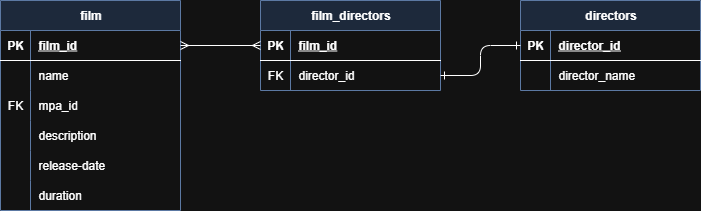

The diagram above was exported from draw.io. Its source (the exported page's mxGraphModel, read from the mxfile embedded in the PNG):
<mxGraphModel dx="1066" dy="703" grid="1" gridSize="10" guides="1" tooltips="1" connect="1" arrows="1" fold="1" page="1" pageScale="1" pageWidth="827" pageHeight="1169" math="0" shadow="0">
  <root>
    <mxCell id="WIyWlLk6GJQsqaUBKTNV-0" />
    <mxCell id="WIyWlLk6GJQsqaUBKTNV-1" parent="WIyWlLk6GJQsqaUBKTNV-0" />
    <mxCell id="e7-pNsaqEjOppEOUXwBP-88" value="film" style="shape=table;startSize=30;container=1;collapsible=1;childLayout=tableLayout;fixedRows=1;rowLines=0;fontStyle=1;align=center;resizeLast=1;html=1;fillColor=#dae8fc;strokeColor=#6c8ebf;" parent="WIyWlLk6GJQsqaUBKTNV-1" vertex="1">
      <mxGeometry x="280" y="300" width="180" height="210" as="geometry" />
    </mxCell>
    <mxCell id="e7-pNsaqEjOppEOUXwBP-89" value="" style="shape=tableRow;horizontal=0;startSize=0;swimlaneHead=0;swimlaneBody=0;fillColor=none;collapsible=0;dropTarget=0;points=[[0,0.5],[1,0.5]];portConstraint=eastwest;top=0;left=0;right=0;bottom=1;" parent="e7-pNsaqEjOppEOUXwBP-88" vertex="1">
      <mxGeometry y="30" width="180" height="30" as="geometry" />
    </mxCell>
    <mxCell id="e7-pNsaqEjOppEOUXwBP-90" value="PK" style="shape=partialRectangle;connectable=0;fillColor=none;top=0;left=0;bottom=0;right=0;fontStyle=1;overflow=hidden;whiteSpace=wrap;html=1;" parent="e7-pNsaqEjOppEOUXwBP-89" vertex="1">
      <mxGeometry width="30" height="30" as="geometry">
        <mxRectangle width="30" height="30" as="alternateBounds" />
      </mxGeometry>
    </mxCell>
    <mxCell id="e7-pNsaqEjOppEOUXwBP-91" value="film_id" style="shape=partialRectangle;connectable=0;fillColor=none;top=0;left=0;bottom=0;right=0;align=left;spacingLeft=6;fontStyle=5;overflow=hidden;whiteSpace=wrap;html=1;" parent="e7-pNsaqEjOppEOUXwBP-89" vertex="1">
      <mxGeometry x="30" width="150" height="30" as="geometry">
        <mxRectangle width="150" height="30" as="alternateBounds" />
      </mxGeometry>
    </mxCell>
    <mxCell id="e7-pNsaqEjOppEOUXwBP-92" value="" style="shape=tableRow;horizontal=0;startSize=0;swimlaneHead=0;swimlaneBody=0;fillColor=none;collapsible=0;dropTarget=0;points=[[0,0.5],[1,0.5]];portConstraint=eastwest;top=0;left=0;right=0;bottom=0;" parent="e7-pNsaqEjOppEOUXwBP-88" vertex="1">
      <mxGeometry y="60" width="180" height="30" as="geometry" />
    </mxCell>
    <mxCell id="e7-pNsaqEjOppEOUXwBP-93" value="" style="shape=partialRectangle;connectable=0;fillColor=none;top=0;left=0;bottom=0;right=0;editable=1;overflow=hidden;whiteSpace=wrap;html=1;" parent="e7-pNsaqEjOppEOUXwBP-92" vertex="1">
      <mxGeometry width="30" height="30" as="geometry">
        <mxRectangle width="30" height="30" as="alternateBounds" />
      </mxGeometry>
    </mxCell>
    <mxCell id="e7-pNsaqEjOppEOUXwBP-94" value="name" style="shape=partialRectangle;connectable=0;fillColor=none;top=0;left=0;bottom=0;right=0;align=left;spacingLeft=6;overflow=hidden;whiteSpace=wrap;html=1;" parent="e7-pNsaqEjOppEOUXwBP-92" vertex="1">
      <mxGeometry x="30" width="150" height="30" as="geometry">
        <mxRectangle width="150" height="30" as="alternateBounds" />
      </mxGeometry>
    </mxCell>
    <mxCell id="e7-pNsaqEjOppEOUXwBP-98" value="" style="shape=tableRow;horizontal=0;startSize=0;swimlaneHead=0;swimlaneBody=0;fillColor=none;collapsible=0;dropTarget=0;points=[[0,0.5],[1,0.5]];portConstraint=eastwest;top=0;left=0;right=0;bottom=0;" parent="e7-pNsaqEjOppEOUXwBP-88" vertex="1">
      <mxGeometry y="90" width="180" height="30" as="geometry" />
    </mxCell>
    <mxCell id="e7-pNsaqEjOppEOUXwBP-99" value="FK" style="shape=partialRectangle;connectable=0;fillColor=none;top=0;left=0;bottom=0;right=0;editable=1;overflow=hidden;whiteSpace=wrap;html=1;" parent="e7-pNsaqEjOppEOUXwBP-98" vertex="1">
      <mxGeometry width="30" height="30" as="geometry">
        <mxRectangle width="30" height="30" as="alternateBounds" />
      </mxGeometry>
    </mxCell>
    <mxCell id="e7-pNsaqEjOppEOUXwBP-100" value="mpa_id" style="shape=partialRectangle;connectable=0;fillColor=none;top=0;left=0;bottom=0;right=0;align=left;spacingLeft=6;overflow=hidden;whiteSpace=wrap;html=1;" parent="e7-pNsaqEjOppEOUXwBP-98" vertex="1">
      <mxGeometry x="30" width="150" height="30" as="geometry">
        <mxRectangle width="150" height="30" as="alternateBounds" />
      </mxGeometry>
    </mxCell>
    <mxCell id="e7-pNsaqEjOppEOUXwBP-127" style="shape=tableRow;horizontal=0;startSize=0;swimlaneHead=0;swimlaneBody=0;fillColor=none;collapsible=0;dropTarget=0;points=[[0,0.5],[1,0.5]];portConstraint=eastwest;top=0;left=0;right=0;bottom=0;" parent="e7-pNsaqEjOppEOUXwBP-88" vertex="1">
      <mxGeometry y="120" width="180" height="30" as="geometry" />
    </mxCell>
    <mxCell id="e7-pNsaqEjOppEOUXwBP-128" style="shape=partialRectangle;connectable=0;fillColor=none;top=0;left=0;bottom=0;right=0;editable=1;overflow=hidden;whiteSpace=wrap;html=1;" parent="e7-pNsaqEjOppEOUXwBP-127" vertex="1">
      <mxGeometry width="30" height="30" as="geometry">
        <mxRectangle width="30" height="30" as="alternateBounds" />
      </mxGeometry>
    </mxCell>
    <mxCell id="e7-pNsaqEjOppEOUXwBP-129" value="description" style="shape=partialRectangle;connectable=0;fillColor=none;top=0;left=0;bottom=0;right=0;align=left;spacingLeft=6;overflow=hidden;whiteSpace=wrap;html=1;" parent="e7-pNsaqEjOppEOUXwBP-127" vertex="1">
      <mxGeometry x="30" width="150" height="30" as="geometry">
        <mxRectangle width="150" height="30" as="alternateBounds" />
      </mxGeometry>
    </mxCell>
    <mxCell id="e7-pNsaqEjOppEOUXwBP-136" style="shape=tableRow;horizontal=0;startSize=0;swimlaneHead=0;swimlaneBody=0;fillColor=none;collapsible=0;dropTarget=0;points=[[0,0.5],[1,0.5]];portConstraint=eastwest;top=0;left=0;right=0;bottom=0;" parent="e7-pNsaqEjOppEOUXwBP-88" vertex="1">
      <mxGeometry y="150" width="180" height="30" as="geometry" />
    </mxCell>
    <mxCell id="e7-pNsaqEjOppEOUXwBP-137" style="shape=partialRectangle;connectable=0;fillColor=none;top=0;left=0;bottom=0;right=0;editable=1;overflow=hidden;whiteSpace=wrap;html=1;" parent="e7-pNsaqEjOppEOUXwBP-136" vertex="1">
      <mxGeometry width="30" height="30" as="geometry">
        <mxRectangle width="30" height="30" as="alternateBounds" />
      </mxGeometry>
    </mxCell>
    <mxCell id="e7-pNsaqEjOppEOUXwBP-138" value="release-date" style="shape=partialRectangle;connectable=0;fillColor=none;top=0;left=0;bottom=0;right=0;align=left;spacingLeft=6;overflow=hidden;whiteSpace=wrap;html=1;" parent="e7-pNsaqEjOppEOUXwBP-136" vertex="1">
      <mxGeometry x="30" width="150" height="30" as="geometry">
        <mxRectangle width="150" height="30" as="alternateBounds" />
      </mxGeometry>
    </mxCell>
    <mxCell id="e7-pNsaqEjOppEOUXwBP-133" style="shape=tableRow;horizontal=0;startSize=0;swimlaneHead=0;swimlaneBody=0;fillColor=none;collapsible=0;dropTarget=0;points=[[0,0.5],[1,0.5]];portConstraint=eastwest;top=0;left=0;right=0;bottom=0;" parent="e7-pNsaqEjOppEOUXwBP-88" vertex="1">
      <mxGeometry y="180" width="180" height="30" as="geometry" />
    </mxCell>
    <mxCell id="e7-pNsaqEjOppEOUXwBP-134" style="shape=partialRectangle;connectable=0;fillColor=none;top=0;left=0;bottom=0;right=0;editable=1;overflow=hidden;whiteSpace=wrap;html=1;" parent="e7-pNsaqEjOppEOUXwBP-133" vertex="1">
      <mxGeometry width="30" height="30" as="geometry">
        <mxRectangle width="30" height="30" as="alternateBounds" />
      </mxGeometry>
    </mxCell>
    <mxCell id="e7-pNsaqEjOppEOUXwBP-135" value="duration" style="shape=partialRectangle;connectable=0;fillColor=none;top=0;left=0;bottom=0;right=0;align=left;spacingLeft=6;overflow=hidden;whiteSpace=wrap;html=1;" parent="e7-pNsaqEjOppEOUXwBP-133" vertex="1">
      <mxGeometry x="30" width="150" height="30" as="geometry">
        <mxRectangle width="150" height="30" as="alternateBounds" />
      </mxGeometry>
    </mxCell>
    <mxCell id="iyKkbxvkcBM8fnKoYF3G-13" value="film_directors" style="shape=table;startSize=30;container=1;collapsible=1;childLayout=tableLayout;fixedRows=1;rowLines=0;fontStyle=1;align=center;resizeLast=1;html=1;fillColor=#dae8fc;strokeColor=#6c8ebf;" vertex="1" parent="WIyWlLk6GJQsqaUBKTNV-1">
      <mxGeometry x="540" y="300" width="180" height="90" as="geometry" />
    </mxCell>
    <mxCell id="iyKkbxvkcBM8fnKoYF3G-14" value="" style="shape=tableRow;horizontal=0;startSize=0;swimlaneHead=0;swimlaneBody=0;fillColor=none;collapsible=0;dropTarget=0;points=[[0,0.5],[1,0.5]];portConstraint=eastwest;top=0;left=0;right=0;bottom=1;" vertex="1" parent="iyKkbxvkcBM8fnKoYF3G-13">
      <mxGeometry y="30" width="180" height="30" as="geometry" />
    </mxCell>
    <mxCell id="iyKkbxvkcBM8fnKoYF3G-15" value="PK" style="shape=partialRectangle;connectable=0;fillColor=none;top=0;left=0;bottom=0;right=0;fontStyle=1;overflow=hidden;whiteSpace=wrap;html=1;" vertex="1" parent="iyKkbxvkcBM8fnKoYF3G-14">
      <mxGeometry width="30" height="30" as="geometry">
        <mxRectangle width="30" height="30" as="alternateBounds" />
      </mxGeometry>
    </mxCell>
    <mxCell id="iyKkbxvkcBM8fnKoYF3G-16" value="film_id" style="shape=partialRectangle;connectable=0;fillColor=none;top=0;left=0;bottom=0;right=0;align=left;spacingLeft=6;fontStyle=5;overflow=hidden;whiteSpace=wrap;html=1;" vertex="1" parent="iyKkbxvkcBM8fnKoYF3G-14">
      <mxGeometry x="30" width="150" height="30" as="geometry">
        <mxRectangle width="150" height="30" as="alternateBounds" />
      </mxGeometry>
    </mxCell>
    <mxCell id="iyKkbxvkcBM8fnKoYF3G-17" value="" style="shape=tableRow;horizontal=0;startSize=0;swimlaneHead=0;swimlaneBody=0;fillColor=none;collapsible=0;dropTarget=0;points=[[0,0.5],[1,0.5]];portConstraint=eastwest;top=0;left=0;right=0;bottom=0;" vertex="1" parent="iyKkbxvkcBM8fnKoYF3G-13">
      <mxGeometry y="60" width="180" height="30" as="geometry" />
    </mxCell>
    <mxCell id="iyKkbxvkcBM8fnKoYF3G-18" value="FK" style="shape=partialRectangle;connectable=0;fillColor=none;top=0;left=0;bottom=0;right=0;editable=1;overflow=hidden;whiteSpace=wrap;html=1;" vertex="1" parent="iyKkbxvkcBM8fnKoYF3G-17">
      <mxGeometry width="30" height="30" as="geometry">
        <mxRectangle width="30" height="30" as="alternateBounds" />
      </mxGeometry>
    </mxCell>
    <mxCell id="iyKkbxvkcBM8fnKoYF3G-19" value="director_id" style="shape=partialRectangle;connectable=0;fillColor=none;top=0;left=0;bottom=0;right=0;align=left;spacingLeft=6;overflow=hidden;whiteSpace=wrap;html=1;" vertex="1" parent="iyKkbxvkcBM8fnKoYF3G-17">
      <mxGeometry x="30" width="150" height="30" as="geometry">
        <mxRectangle width="150" height="30" as="alternateBounds" />
      </mxGeometry>
    </mxCell>
    <mxCell id="iyKkbxvkcBM8fnKoYF3G-32" value="directors" style="shape=table;startSize=30;container=1;collapsible=1;childLayout=tableLayout;fixedRows=1;rowLines=0;fontStyle=1;align=center;resizeLast=1;html=1;fillColor=#dae8fc;strokeColor=#6c8ebf;" vertex="1" parent="WIyWlLk6GJQsqaUBKTNV-1">
      <mxGeometry x="800" y="300" width="180" height="90" as="geometry" />
    </mxCell>
    <mxCell id="iyKkbxvkcBM8fnKoYF3G-33" value="" style="shape=tableRow;horizontal=0;startSize=0;swimlaneHead=0;swimlaneBody=0;fillColor=none;collapsible=0;dropTarget=0;points=[[0,0.5],[1,0.5]];portConstraint=eastwest;top=0;left=0;right=0;bottom=1;" vertex="1" parent="iyKkbxvkcBM8fnKoYF3G-32">
      <mxGeometry y="30" width="180" height="30" as="geometry" />
    </mxCell>
    <mxCell id="iyKkbxvkcBM8fnKoYF3G-34" value="PK" style="shape=partialRectangle;connectable=0;fillColor=none;top=0;left=0;bottom=0;right=0;fontStyle=1;overflow=hidden;whiteSpace=wrap;html=1;" vertex="1" parent="iyKkbxvkcBM8fnKoYF3G-33">
      <mxGeometry width="30" height="30" as="geometry">
        <mxRectangle width="30" height="30" as="alternateBounds" />
      </mxGeometry>
    </mxCell>
    <mxCell id="iyKkbxvkcBM8fnKoYF3G-35" value="director_id" style="shape=partialRectangle;connectable=0;fillColor=none;top=0;left=0;bottom=0;right=0;align=left;spacingLeft=6;fontStyle=5;overflow=hidden;whiteSpace=wrap;html=1;" vertex="1" parent="iyKkbxvkcBM8fnKoYF3G-33">
      <mxGeometry x="30" width="150" height="30" as="geometry">
        <mxRectangle width="150" height="30" as="alternateBounds" />
      </mxGeometry>
    </mxCell>
    <mxCell id="iyKkbxvkcBM8fnKoYF3G-36" value="" style="shape=tableRow;horizontal=0;startSize=0;swimlaneHead=0;swimlaneBody=0;fillColor=none;collapsible=0;dropTarget=0;points=[[0,0.5],[1,0.5]];portConstraint=eastwest;top=0;left=0;right=0;bottom=0;" vertex="1" parent="iyKkbxvkcBM8fnKoYF3G-32">
      <mxGeometry y="60" width="180" height="30" as="geometry" />
    </mxCell>
    <mxCell id="iyKkbxvkcBM8fnKoYF3G-37" value="" style="shape=partialRectangle;connectable=0;fillColor=none;top=0;left=0;bottom=0;right=0;editable=1;overflow=hidden;whiteSpace=wrap;html=1;" vertex="1" parent="iyKkbxvkcBM8fnKoYF3G-36">
      <mxGeometry width="30" height="30" as="geometry">
        <mxRectangle width="30" height="30" as="alternateBounds" />
      </mxGeometry>
    </mxCell>
    <mxCell id="iyKkbxvkcBM8fnKoYF3G-38" value="director_name" style="shape=partialRectangle;connectable=0;fillColor=none;top=0;left=0;bottom=0;right=0;align=left;spacingLeft=6;overflow=hidden;whiteSpace=wrap;html=1;" vertex="1" parent="iyKkbxvkcBM8fnKoYF3G-36">
      <mxGeometry x="30" width="150" height="30" as="geometry">
        <mxRectangle width="150" height="30" as="alternateBounds" />
      </mxGeometry>
    </mxCell>
    <mxCell id="iyKkbxvkcBM8fnKoYF3G-39" style="edgeStyle=orthogonalEdgeStyle;rounded=0;orthogonalLoop=1;jettySize=auto;html=1;exitX=1;exitY=0.5;exitDx=0;exitDy=0;entryX=0;entryY=0.5;entryDx=0;entryDy=0;startArrow=ERmany;startFill=0;endArrow=ERmany;endFill=0;" edge="1" parent="WIyWlLk6GJQsqaUBKTNV-1" source="e7-pNsaqEjOppEOUXwBP-89" target="iyKkbxvkcBM8fnKoYF3G-14">
      <mxGeometry relative="1" as="geometry" />
    </mxCell>
    <mxCell id="iyKkbxvkcBM8fnKoYF3G-40" style="edgeStyle=orthogonalEdgeStyle;rounded=1;orthogonalLoop=1;jettySize=auto;html=1;exitX=0;exitY=0.5;exitDx=0;exitDy=0;entryX=1;entryY=0.5;entryDx=0;entryDy=0;startArrow=ERone;startFill=0;endArrow=ERone;endFill=0;curved=0;" edge="1" parent="WIyWlLk6GJQsqaUBKTNV-1" source="iyKkbxvkcBM8fnKoYF3G-33" target="iyKkbxvkcBM8fnKoYF3G-17">
      <mxGeometry relative="1" as="geometry" />
    </mxCell>
  </root>
</mxGraphModel>